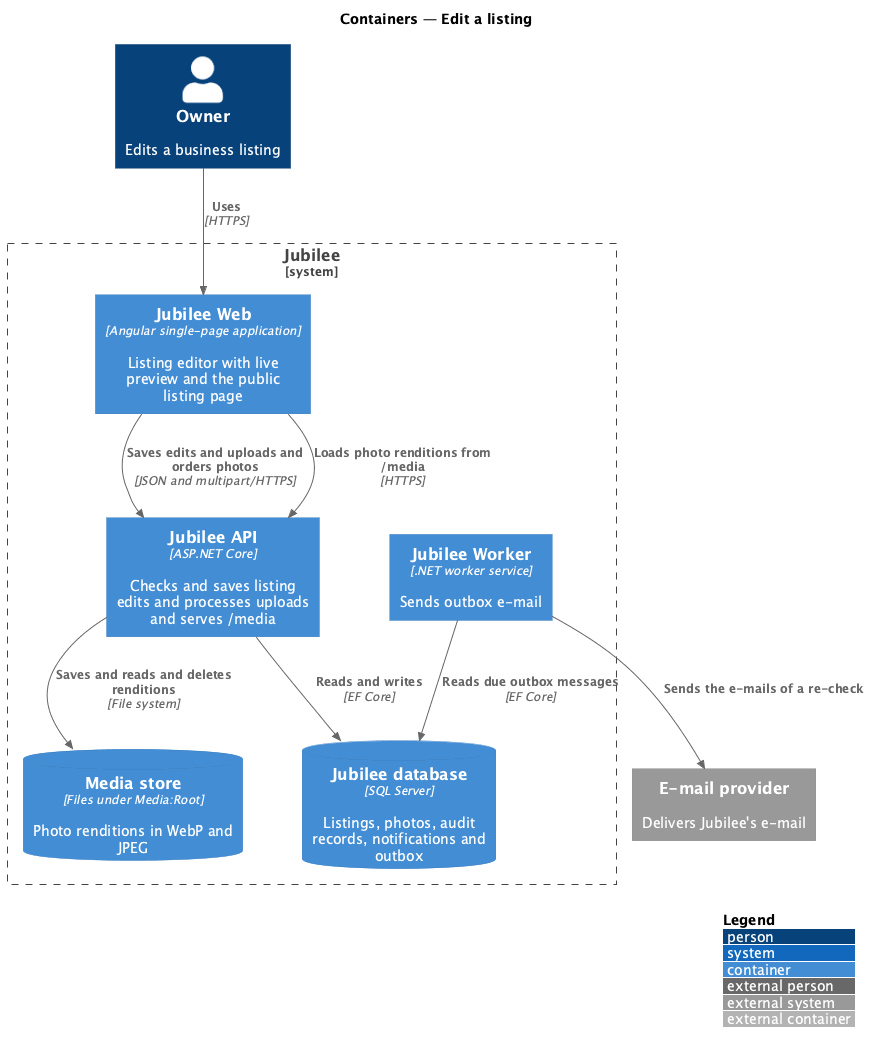

The diagram above was rendered by PlantUML. Its source (embedded in the PNG):
@startuml
!include <C4/C4_Container>
LAYOUT_WITH_LEGEND()
title Containers — Edit a listing

Person(owner, "Owner", "Edits a business listing")
System_Boundary(jubilee, "Jubilee") {
  Container(web, "Jubilee Web", "Angular single-page application", "Listing editor with live preview and the public listing page")
  Container(api, "Jubilee API", "ASP.NET Core", "Checks and saves listing edits and processes uploads and serves /media")
  Container(worker, "Jubilee Worker", ".NET worker service", "Sends outbox e-mail")
  ContainerDb(db, "Jubilee database", "SQL Server", "Listings, photos, audit records, notifications and outbox")
  ContainerDb(media, "Media store", "Files under Media:Root", "Photo renditions in WebP and JPEG")
}
System_Ext(email, "E-mail provider", "Delivers Jubilee's e-mail")

Rel(owner, web, "Uses", "HTTPS")
Rel(web, api, "Saves edits and uploads and orders photos", "JSON and multipart/HTTPS")
Rel(web, api, "Loads photo renditions from /media", "HTTPS")
Rel(api, db, "Reads and writes", "EF Core")
Rel(api, media, "Saves and reads and deletes renditions", "File system")
Rel(worker, db, "Reads due outbox messages", "EF Core")
Rel(worker, email, "Sends the e-mails of a re-check")
@enduml